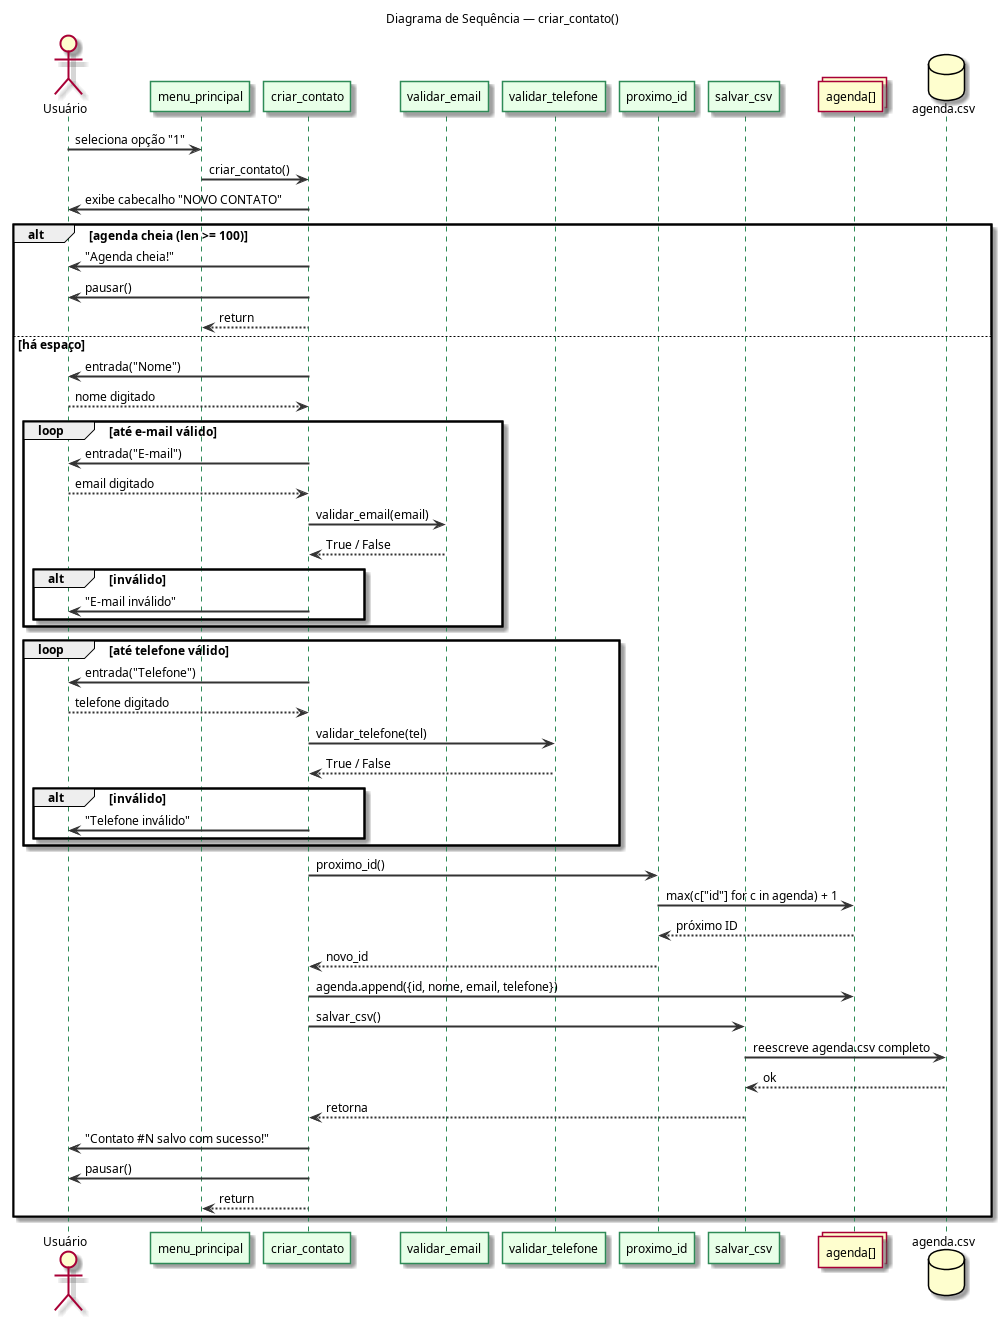

The diagram above was rendered by PlantUML. Its source (embedded in the PNG):
@startuml 08_sequencia_criar
title Diagrama de Sequência — criar_contato()

skinparam sequenceArrowThickness 2
skinparam sequenceParticipantBorderColor #2E8B57
skinparam sequenceParticipantBackgroundColor #E8FFE8
skinparam sequenceLifeLineBorderColor #2E8B57
skinparam ArrowColor #333333
skinparam defaultFontSize 12

actor       "Usuário"       as U
participant "menu_principal" as MENU
participant "criar_contato" as CR
participant "validar_email" as VE
participant "validar_telefone" as VT
participant "proximo_id"    as PID
participant "salvar_csv"    as SCSV
collections "agenda[]"      as LISTA
database    "agenda.csv"    as CSV

U -> MENU : seleciona opção "1"
MENU -> CR : criar_contato()

CR -> U : exibe cabecalho "NOVO CONTATO"

alt agenda cheia (len >= 100)
    CR -> U : "Agenda cheia!"
    CR -> U : pausar()
    CR --> MENU : return
else há espaço
    CR -> U : entrada("Nome")
    U --> CR : nome digitado

    loop até e-mail válido
        CR -> U      : entrada("E-mail")
        U --> CR     : email digitado
        CR -> VE     : validar_email(email)
        VE --> CR    : True / False
        alt inválido
            CR -> U  : "E-mail inválido"
        end
    end

    loop até telefone válido
        CR -> U      : entrada("Telefone")
        U --> CR     : telefone digitado
        CR -> VT     : validar_telefone(tel)
        VT --> CR    : True / False
        alt inválido
            CR -> U  : "Telefone inválido"
        end
    end

    CR -> PID    : proximo_id()
    PID -> LISTA : max(c["id"] for c in agenda) + 1
    LISTA --> PID : próximo ID
    PID --> CR   : novo_id

    CR -> LISTA  : agenda.append({id, nome, email, telefone})
    CR -> SCSV   : salvar_csv()
    SCSV -> CSV  : reescreve agenda.csv completo
    CSV --> SCSV : ok
    SCSV --> CR  : retorna

    CR -> U      : "Contato #N salvo com sucesso!"
    CR -> U      : pausar()
    CR --> MENU  : return
end
@enduml